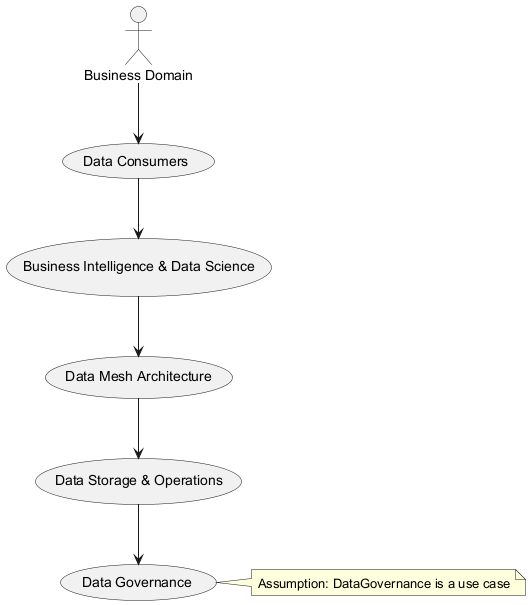

The diagram above was rendered by PlantUML. Its source (embedded in the PNG):
@startuml
actor BusinessDomain as "Business Domain"
usecase DataConsumers as "Data Consumers"
usecase BusinessIntelligenceAndDataScience as "Business Intelligence & Data Science"
usecase DataMeshArchitecture as "Data Mesh Architecture"
usecase DataStorageAndOperations as "Data Storage & Operations"
usecase DataGovernance as "Data Governance"

BusinessDomain --> DataConsumers
DataConsumers --> BusinessIntelligenceAndDataScience
BusinessIntelligenceAndDataScience --> DataMeshArchitecture
DataMeshArchitecture --> DataStorageAndOperations
DataStorageAndOperations --> DataGovernance

note right of DataGovernance: Assumption: DataGovernance is a use case
@enduml